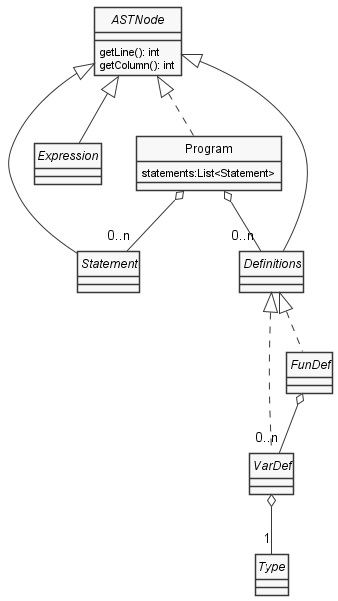

The diagram above was rendered by PlantUML. Its source (embedded in the PNG):
@startuml Program
skinparam style strictuml
skinparam monochrome true


interface ASTNode {
    getLine(): int
    getColumn(): int
}

interface Statement
interface Expression
interface Definitions
interface VarDef
interface FunDef
interface Type


class Program {
    statements:List<Statement>

}

ASTNode <|.. Program
Program  o-- "0..n" Definitions
Program o-- "0..n" Statement
ASTNode <|-- Expression
ASTNode <|-- Definitions
ASTNode <|-- Statement

Definitions <|.. VarDef
Definitions <|.. FunDef
FunDef o-- "0..n" VarDef
VarDef o-- "1" Type

@enduml